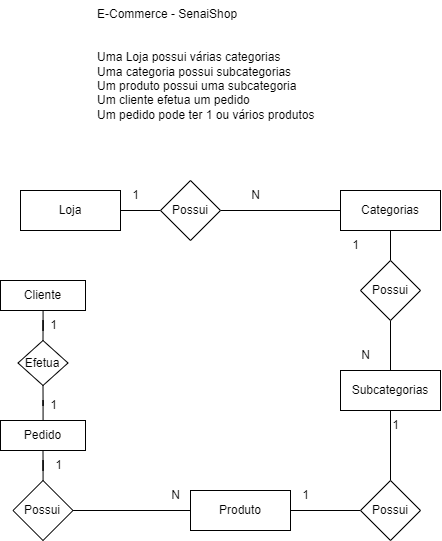

The diagram above was exported from draw.io. Its source (the exported page's mxGraphModel, read from the mxfile embedded in the PNG):
<mxGraphModel dx="1500" dy="739" grid="1" gridSize="10" guides="1" tooltips="1" connect="1" arrows="1" fold="1" page="1" pageScale="1" pageWidth="827" pageHeight="1169" math="0" shadow="0">
  <root>
    <mxCell id="0" />
    <mxCell id="1" parent="0" />
    <mxCell id="l8hDJSkosnxVkTuG8GuQ-1" value="E-Commerce - SenaiShop&#10;&#10;&#10;Uma Loja possui várias categorias&#10;Uma categoria possui subcategorias&#10;Um produto possui uma subcategoria&#10;Um cliente efetua um pedido&#10;Um pedido pode ter 1 ou vários produtos" style="text;whiteSpace=wrap;" vertex="1" parent="1">
      <mxGeometry x="289" y="30" width="250" height="140" as="geometry" />
    </mxCell>
    <mxCell id="cALnQwvAcbqHhYZMyxGB-4" value="" style="edgeStyle=orthogonalEdgeStyle;rounded=0;orthogonalLoop=1;jettySize=auto;html=1;endArrow=none;endFill=0;" edge="1" parent="1" source="cALnQwvAcbqHhYZMyxGB-1" target="cALnQwvAcbqHhYZMyxGB-3">
      <mxGeometry relative="1" as="geometry" />
    </mxCell>
    <mxCell id="cALnQwvAcbqHhYZMyxGB-1" value="Loja" style="rounded=0;whiteSpace=wrap;html=1;" vertex="1" parent="1">
      <mxGeometry x="214" y="220" width="100" height="40" as="geometry" />
    </mxCell>
    <mxCell id="cALnQwvAcbqHhYZMyxGB-2" value="1" style="text;html=1;align=center;verticalAlign=middle;resizable=0;points=[];autosize=1;strokeColor=none;fillColor=none;" vertex="1" parent="1">
      <mxGeometry x="314" y="210" width="30" height="30" as="geometry" />
    </mxCell>
    <mxCell id="cALnQwvAcbqHhYZMyxGB-8" value="" style="edgeStyle=orthogonalEdgeStyle;rounded=0;orthogonalLoop=1;jettySize=auto;html=1;endArrow=none;endFill=0;" edge="1" parent="1" source="cALnQwvAcbqHhYZMyxGB-3" target="cALnQwvAcbqHhYZMyxGB-7">
      <mxGeometry relative="1" as="geometry" />
    </mxCell>
    <mxCell id="cALnQwvAcbqHhYZMyxGB-3" value="Possui" style="rhombus;whiteSpace=wrap;html=1;rounded=0;" vertex="1" parent="1">
      <mxGeometry x="354" y="210" width="60" height="60" as="geometry" />
    </mxCell>
    <mxCell id="cALnQwvAcbqHhYZMyxGB-7" value="Categorias" style="whiteSpace=wrap;html=1;rounded=0;" vertex="1" parent="1">
      <mxGeometry x="534" y="220" width="100" height="40" as="geometry" />
    </mxCell>
    <mxCell id="cALnQwvAcbqHhYZMyxGB-9" value="N" style="text;html=1;align=center;verticalAlign=middle;resizable=0;points=[];autosize=1;strokeColor=none;fillColor=none;" vertex="1" parent="1">
      <mxGeometry x="434" y="210" width="30" height="30" as="geometry" />
    </mxCell>
    <mxCell id="cALnQwvAcbqHhYZMyxGB-11" value="" style="edgeStyle=orthogonalEdgeStyle;rounded=0;orthogonalLoop=1;jettySize=auto;html=1;endArrow=none;endFill=0;" edge="1" parent="1" source="cALnQwvAcbqHhYZMyxGB-10" target="cALnQwvAcbqHhYZMyxGB-7">
      <mxGeometry relative="1" as="geometry" />
    </mxCell>
    <mxCell id="cALnQwvAcbqHhYZMyxGB-15" value="" style="edgeStyle=orthogonalEdgeStyle;rounded=0;orthogonalLoop=1;jettySize=auto;html=1;endArrow=none;endFill=0;" edge="1" parent="1" source="cALnQwvAcbqHhYZMyxGB-10" target="cALnQwvAcbqHhYZMyxGB-14">
      <mxGeometry relative="1" as="geometry" />
    </mxCell>
    <mxCell id="cALnQwvAcbqHhYZMyxGB-10" value="Possui" style="rhombus;whiteSpace=wrap;html=1;rounded=0;" vertex="1" parent="1">
      <mxGeometry x="554" y="290" width="60" height="60" as="geometry" />
    </mxCell>
    <mxCell id="cALnQwvAcbqHhYZMyxGB-27" style="edgeStyle=orthogonalEdgeStyle;rounded=0;orthogonalLoop=1;jettySize=auto;html=1;endArrow=none;endFill=0;entryX=0.5;entryY=0;entryDx=0;entryDy=0;" edge="1" parent="1" source="cALnQwvAcbqHhYZMyxGB-14" target="cALnQwvAcbqHhYZMyxGB-18">
      <mxGeometry relative="1" as="geometry">
        <mxPoint x="604" y="505" as="targetPoint" />
      </mxGeometry>
    </mxCell>
    <mxCell id="cALnQwvAcbqHhYZMyxGB-14" value="Subcategorias" style="whiteSpace=wrap;html=1;rounded=0;" vertex="1" parent="1">
      <mxGeometry x="534" y="400" width="100" height="40" as="geometry" />
    </mxCell>
    <mxCell id="cALnQwvAcbqHhYZMyxGB-16" value="1" style="text;html=1;align=center;verticalAlign=middle;resizable=0;points=[];autosize=1;strokeColor=none;fillColor=none;" vertex="1" parent="1">
      <mxGeometry x="534" y="260" width="30" height="30" as="geometry" />
    </mxCell>
    <mxCell id="cALnQwvAcbqHhYZMyxGB-17" value="N" style="text;html=1;align=center;verticalAlign=middle;resizable=0;points=[];autosize=1;strokeColor=none;fillColor=none;" vertex="1" parent="1">
      <mxGeometry x="544" y="370" width="30" height="30" as="geometry" />
    </mxCell>
    <mxCell id="cALnQwvAcbqHhYZMyxGB-22" value="" style="edgeStyle=orthogonalEdgeStyle;rounded=0;orthogonalLoop=1;jettySize=auto;html=1;endArrow=none;endFill=0;" edge="1" parent="1" source="cALnQwvAcbqHhYZMyxGB-18" target="cALnQwvAcbqHhYZMyxGB-20">
      <mxGeometry relative="1" as="geometry" />
    </mxCell>
    <mxCell id="cALnQwvAcbqHhYZMyxGB-18" value="Possui" style="rhombus;whiteSpace=wrap;html=1;rounded=0;" vertex="1" parent="1">
      <mxGeometry x="554" y="510" width="60" height="60" as="geometry" />
    </mxCell>
    <mxCell id="cALnQwvAcbqHhYZMyxGB-20" value="Produto" style="rounded=0;whiteSpace=wrap;html=1;" vertex="1" parent="1">
      <mxGeometry x="384" y="520" width="100" height="40" as="geometry" />
    </mxCell>
    <mxCell id="cALnQwvAcbqHhYZMyxGB-24" value="1" style="text;html=1;align=center;verticalAlign=middle;resizable=0;points=[];autosize=1;strokeColor=none;fillColor=none;" vertex="1" parent="1">
      <mxGeometry x="231.5" y="420" width="30" height="30" as="geometry" />
    </mxCell>
    <mxCell id="cALnQwvAcbqHhYZMyxGB-25" value="Efetua" style="rhombus;whiteSpace=wrap;html=1;rounded=0;" vertex="1" parent="1">
      <mxGeometry x="211.5" y="370" width="50" height="45" as="geometry" />
    </mxCell>
    <mxCell id="cALnQwvAcbqHhYZMyxGB-30" style="edgeStyle=orthogonalEdgeStyle;rounded=0;orthogonalLoop=1;jettySize=auto;html=1;entryX=0.5;entryY=0;entryDx=0;entryDy=0;endArrow=none;endFill=0;" edge="1" parent="1" source="cALnQwvAcbqHhYZMyxGB-29" target="cALnQwvAcbqHhYZMyxGB-25">
      <mxGeometry relative="1" as="geometry" />
    </mxCell>
    <mxCell id="cALnQwvAcbqHhYZMyxGB-29" value="Cliente" style="rounded=0;whiteSpace=wrap;html=1;" vertex="1" parent="1">
      <mxGeometry x="194" y="310" width="85" height="30" as="geometry" />
    </mxCell>
    <mxCell id="cALnQwvAcbqHhYZMyxGB-31" value="1" style="text;html=1;align=center;verticalAlign=middle;resizable=0;points=[];autosize=1;strokeColor=none;fillColor=none;" vertex="1" parent="1">
      <mxGeometry x="231.5" y="340" width="30" height="30" as="geometry" />
    </mxCell>
    <mxCell id="cALnQwvAcbqHhYZMyxGB-37" style="edgeStyle=orthogonalEdgeStyle;rounded=0;orthogonalLoop=1;jettySize=auto;html=1;entryX=0.5;entryY=1;entryDx=0;entryDy=0;endArrow=none;endFill=0;" edge="1" parent="1" source="cALnQwvAcbqHhYZMyxGB-34" target="cALnQwvAcbqHhYZMyxGB-25">
      <mxGeometry relative="1" as="geometry" />
    </mxCell>
    <mxCell id="cALnQwvAcbqHhYZMyxGB-34" value="Pedido" style="rounded=0;whiteSpace=wrap;html=1;" vertex="1" parent="1">
      <mxGeometry x="194" y="450" width="85" height="30" as="geometry" />
    </mxCell>
    <mxCell id="cALnQwvAcbqHhYZMyxGB-39" style="edgeStyle=orthogonalEdgeStyle;rounded=0;orthogonalLoop=1;jettySize=auto;html=1;entryX=0.5;entryY=1;entryDx=0;entryDy=0;endArrow=none;endFill=0;" edge="1" parent="1" source="cALnQwvAcbqHhYZMyxGB-38" target="cALnQwvAcbqHhYZMyxGB-34">
      <mxGeometry relative="1" as="geometry" />
    </mxCell>
    <mxCell id="cALnQwvAcbqHhYZMyxGB-46" style="edgeStyle=orthogonalEdgeStyle;rounded=0;orthogonalLoop=1;jettySize=auto;html=1;endArrow=none;endFill=0;" edge="1" parent="1" source="cALnQwvAcbqHhYZMyxGB-38" target="cALnQwvAcbqHhYZMyxGB-20">
      <mxGeometry relative="1" as="geometry" />
    </mxCell>
    <mxCell id="cALnQwvAcbqHhYZMyxGB-38" value="Possui" style="rhombus;whiteSpace=wrap;html=1;rounded=0;" vertex="1" parent="1">
      <mxGeometry x="206.5" y="510" width="60" height="60" as="geometry" />
    </mxCell>
    <mxCell id="cALnQwvAcbqHhYZMyxGB-41" value="1" style="text;html=1;align=center;verticalAlign=middle;resizable=0;points=[];autosize=1;strokeColor=none;fillColor=none;" vertex="1" parent="1">
      <mxGeometry x="236.5" y="480" width="30" height="30" as="geometry" />
    </mxCell>
    <mxCell id="cALnQwvAcbqHhYZMyxGB-42" value="N" style="text;html=1;align=center;verticalAlign=middle;resizable=0;points=[];autosize=1;strokeColor=none;fillColor=none;" vertex="1" parent="1">
      <mxGeometry x="354" y="510" width="30" height="30" as="geometry" />
    </mxCell>
    <mxCell id="cALnQwvAcbqHhYZMyxGB-43" value="1" style="text;html=1;align=center;verticalAlign=middle;resizable=0;points=[];autosize=1;strokeColor=none;fillColor=none;" vertex="1" parent="1">
      <mxGeometry x="574" y="440" width="30" height="30" as="geometry" />
    </mxCell>
    <mxCell id="cALnQwvAcbqHhYZMyxGB-44" value="1" style="text;html=1;align=center;verticalAlign=middle;resizable=0;points=[];autosize=1;strokeColor=none;fillColor=none;" vertex="1" parent="1">
      <mxGeometry x="484" y="510" width="30" height="30" as="geometry" />
    </mxCell>
  </root>
</mxGraphModel>